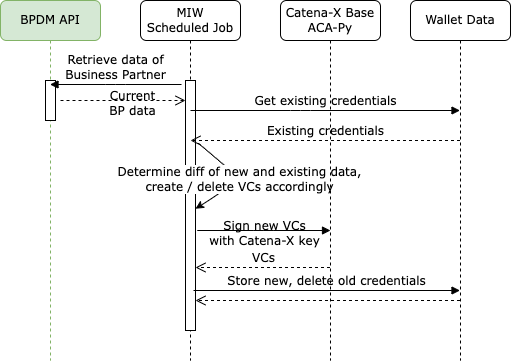

The diagram above was exported from draw.io. Its source (the exported page's mxGraphModel, read from the mxfile embedded in the PNG):
<mxGraphModel dx="1101" dy="720" grid="1" gridSize="10" guides="1" tooltips="1" connect="1" arrows="1" fold="1" page="1" pageScale="1" pageWidth="1100" pageHeight="850" background="none" math="0" shadow="0">
  <root>
    <mxCell id="0" />
    <mxCell id="1" parent="0" />
    <mxCell id="7baba1c4bc27f4b0-2" value="MIW&lt;br&gt;Scheduled Job" style="shape=umlLifeline;perimeter=lifelinePerimeter;whiteSpace=wrap;html=1;container=1;collapsible=0;recursiveResize=0;outlineConnect=0;rounded=1;shadow=0;comic=0;labelBackgroundColor=none;strokeWidth=1;fontFamily=Verdana;fontSize=12;align=center;" parent="1" vertex="1">
      <mxGeometry x="240" y="80" width="100" height="360" as="geometry" />
    </mxCell>
    <mxCell id="7baba1c4bc27f4b0-10" value="" style="html=1;points=[];perimeter=orthogonalPerimeter;rounded=0;shadow=0;comic=0;labelBackgroundColor=none;strokeWidth=1;fontFamily=Verdana;fontSize=12;align=center;" parent="7baba1c4bc27f4b0-2" vertex="1">
      <mxGeometry x="45" y="80" width="10" height="250" as="geometry" />
    </mxCell>
    <mxCell id="6slBCluc1mpIaKSoxSel-1" value="&lt;font face=&quot;Verdana&quot; style=&quot;font-size: 12px&quot;&gt;Determine diff of new and existing data,&lt;br&gt;create / delete VCs accordingly&lt;/font&gt;" style="curved=1;endArrow=classic;html=1;rounded=0;exitX=1.3;exitY=0.252;exitDx=0;exitDy=0;exitPerimeter=0;entryX=1;entryY=0.513;entryDx=0;entryDy=0;entryPerimeter=0;" parent="7baba1c4bc27f4b0-2" source="7baba1c4bc27f4b0-10" target="7baba1c4bc27f4b0-10" edge="1">
      <mxGeometry width="50" height="50" relative="1" as="geometry">
        <mxPoint x="320" y="390" as="sourcePoint" />
        <mxPoint x="370" y="340" as="targetPoint" />
        <Array as="points">
          <mxPoint x="90" y="170" />
          <mxPoint x="100" y="180" />
        </Array>
      </mxGeometry>
    </mxCell>
    <mxCell id="7baba1c4bc27f4b0-5" value="Catena-X Base ACA-Py" style="shape=umlLifeline;perimeter=lifelinePerimeter;whiteSpace=wrap;html=1;container=1;collapsible=0;recursiveResize=0;outlineConnect=0;rounded=1;shadow=0;comic=0;labelBackgroundColor=none;strokeWidth=1;fontFamily=Verdana;fontSize=12;align=center;" parent="1" vertex="1">
      <mxGeometry x="380" y="80" width="100" height="360" as="geometry" />
    </mxCell>
    <mxCell id="6slBCluc1mpIaKSoxSel-3" value="" style="html=1;verticalAlign=bottom;endArrow=open;dashed=1;endSize=8;labelBackgroundColor=none;fontFamily=Verdana;fontSize=12;entryX=0.9;entryY=0.7;entryDx=0;entryDy=0;entryPerimeter=0;" parent="7baba1c4bc27f4b0-5" source="zNv1eFqNu8k6QAYWEZtl-1" edge="1">
      <mxGeometry relative="1" as="geometry">
        <mxPoint x="-85" y="300" as="targetPoint" />
        <mxPoint x="114.5" y="300" as="sourcePoint" />
      </mxGeometry>
    </mxCell>
    <mxCell id="zNv1eFqNu8k6QAYWEZtl-4" value="VCs" style="html=1;verticalAlign=bottom;endArrow=open;dashed=1;endSize=8;labelBackgroundColor=none;fontFamily=Verdana;fontSize=12;entryX=0.9;entryY=0.7;entryDx=0;entryDy=0;entryPerimeter=0;" parent="7baba1c4bc27f4b0-5" edge="1">
      <mxGeometry relative="1" as="geometry">
        <mxPoint x="-85" y="267" as="targetPoint" />
        <mxPoint x="49.5" y="267" as="sourcePoint" />
      </mxGeometry>
    </mxCell>
    <mxCell id="7baba1c4bc27f4b0-8" value="BPDM API" style="shape=umlLifeline;perimeter=lifelinePerimeter;whiteSpace=wrap;html=1;container=1;collapsible=0;recursiveResize=0;outlineConnect=0;rounded=1;shadow=0;comic=0;labelBackgroundColor=none;strokeWidth=1;fontFamily=Verdana;fontSize=12;align=center;fillColor=#d5e8d4;strokeColor=#82b366;" parent="1" vertex="1">
      <mxGeometry x="100" y="80" width="100" height="360" as="geometry" />
    </mxCell>
    <mxCell id="7baba1c4bc27f4b0-9" value="" style="html=1;points=[];perimeter=orthogonalPerimeter;rounded=0;shadow=0;comic=0;labelBackgroundColor=none;strokeWidth=1;fontFamily=Verdana;fontSize=12;align=center;" parent="7baba1c4bc27f4b0-8" vertex="1">
      <mxGeometry x="45" y="80" width="10" height="40" as="geometry" />
    </mxCell>
    <mxCell id="HXwOyZEaZN0DHaRvCWmy-7" value="Get existing credentials" style="html=1;verticalAlign=bottom;endArrow=block;labelBackgroundColor=none;fontFamily=Verdana;fontSize=12;edgeStyle=elbowEdgeStyle;elbow=vertical;" parent="1" target="zNv1eFqNu8k6QAYWEZtl-1" edge="1">
      <mxGeometry relative="1" as="geometry">
        <mxPoint x="290" y="190" as="sourcePoint" />
        <mxPoint x="489.5" y="190" as="targetPoint" />
      </mxGeometry>
    </mxCell>
    <mxCell id="HXwOyZEaZN0DHaRvCWmy-8" value="Existing credentials" style="html=1;verticalAlign=bottom;endArrow=open;dashed=1;endSize=8;labelBackgroundColor=none;fontFamily=Verdana;fontSize=12;entryX=0.9;entryY=0.7;entryDx=0;entryDy=0;entryPerimeter=0;" parent="1" source="zNv1eFqNu8k6QAYWEZtl-1" edge="1">
      <mxGeometry relative="1" as="geometry">
        <mxPoint x="290" y="220" as="targetPoint" />
        <mxPoint x="489.5" y="220" as="sourcePoint" />
      </mxGeometry>
    </mxCell>
    <mxCell id="HXwOyZEaZN0DHaRvCWmy-9" value="Current&lt;br&gt;BP data" style="html=1;verticalAlign=bottom;endArrow=open;dashed=1;endSize=8;labelBackgroundColor=none;fontFamily=Verdana;fontSize=12;entryX=0;entryY=0.08;entryDx=0;entryDy=0;entryPerimeter=0;" parent="1" target="7baba1c4bc27f4b0-10" edge="1">
      <mxGeometry x="0.1471" y="-20" relative="1" as="geometry">
        <mxPoint x="150" y="390" as="targetPoint" />
        <mxPoint x="160" y="180" as="sourcePoint" />
        <mxPoint as="offset" />
      </mxGeometry>
    </mxCell>
    <mxCell id="6slBCluc1mpIaKSoxSel-2" value="Store new, delete old credentials" style="html=1;verticalAlign=bottom;endArrow=block;labelBackgroundColor=none;fontFamily=Verdana;fontSize=12;edgeStyle=elbowEdgeStyle;elbow=vertical;" parent="1" target="zNv1eFqNu8k6QAYWEZtl-1" edge="1">
      <mxGeometry relative="1" as="geometry">
        <mxPoint x="293" y="370" as="sourcePoint" />
        <mxPoint x="492.5" y="370" as="targetPoint" />
      </mxGeometry>
    </mxCell>
    <mxCell id="zNv1eFqNu8k6QAYWEZtl-1" value="Wallet Data" style="shape=umlLifeline;perimeter=lifelinePerimeter;whiteSpace=wrap;html=1;container=1;collapsible=0;recursiveResize=0;outlineConnect=0;rounded=1;shadow=0;comic=0;labelBackgroundColor=none;strokeWidth=1;fontFamily=Verdana;fontSize=12;align=center;" parent="1" vertex="1">
      <mxGeometry x="510" y="80" width="100" height="360" as="geometry" />
    </mxCell>
    <mxCell id="zNv1eFqNu8k6QAYWEZtl-3" value="Sign new VCs&lt;br&gt;with Catena-X key" style="html=1;verticalAlign=bottom;endArrow=block;labelBackgroundColor=none;fontFamily=Verdana;fontSize=12;edgeStyle=elbowEdgeStyle;elbow=vertical;" parent="1" edge="1">
      <mxGeometry y="-20" relative="1" as="geometry">
        <mxPoint x="296.75" y="310" as="sourcePoint" />
        <mxPoint x="430" y="310" as="targetPoint" />
        <mxPoint as="offset" />
      </mxGeometry>
    </mxCell>
    <mxCell id="7baba1c4bc27f4b0-11" value="Retrieve data of&lt;br&gt;Business Partner" style="html=1;verticalAlign=bottom;endArrow=block;labelBackgroundColor=none;fontFamily=Verdana;fontSize=12;edgeStyle=elbowEdgeStyle;elbow=vertical;exitX=-0.4;exitY=0.076;exitDx=0;exitDy=0;exitPerimeter=0;" parent="1" edge="1">
      <mxGeometry relative="1" as="geometry">
        <mxPoint x="281" y="164" as="sourcePoint" />
        <mxPoint x="149.5" y="164" as="targetPoint" />
      </mxGeometry>
    </mxCell>
  </root>
</mxGraphModel>